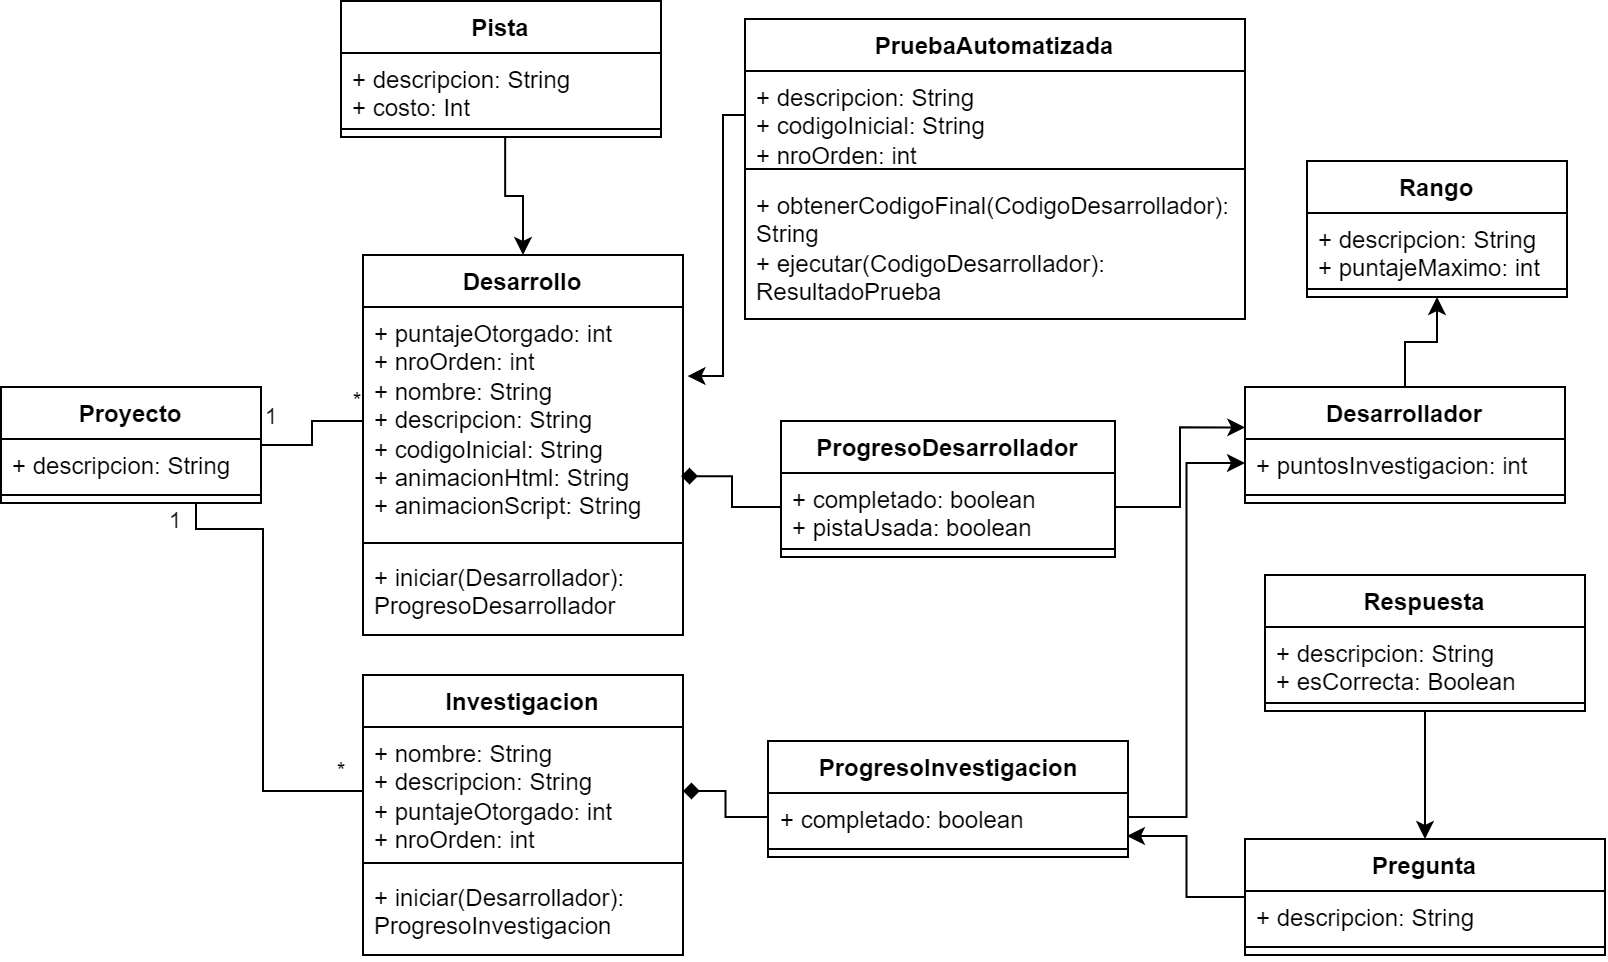

The diagram above was exported from draw.io. Its source (the exported page's mxGraphModel, read from the mxfile embedded in the PNG):
<mxGraphModel dx="875" dy="472" grid="1" gridSize="10" guides="1" tooltips="1" connect="1" arrows="1" fold="1" page="1" pageScale="1" pageWidth="827" pageHeight="1169" math="0" shadow="0">
  <root>
    <mxCell id="0" />
    <mxCell id="1" parent="0" />
    <mxCell id="NpUByMZdOAuEEFdUSkeC-50" style="edgeStyle=orthogonalEdgeStyle;rounded=0;orthogonalLoop=1;jettySize=auto;html=1;endArrow=none;endFill=0;" edge="1" parent="1" source="NpUByMZdOAuEEFdUSkeC-9" target="NpUByMZdOAuEEFdUSkeC-31">
      <mxGeometry relative="1" as="geometry" />
    </mxCell>
    <mxCell id="NpUByMZdOAuEEFdUSkeC-51" value="1" style="edgeLabel;html=1;align=center;verticalAlign=middle;resizable=0;points=[];" vertex="1" connectable="0" parent="NpUByMZdOAuEEFdUSkeC-50">
      <mxGeometry x="-0.8529" relative="1" as="geometry">
        <mxPoint y="-14" as="offset" />
      </mxGeometry>
    </mxCell>
    <mxCell id="NpUByMZdOAuEEFdUSkeC-52" value="*" style="edgeLabel;html=1;align=center;verticalAlign=middle;resizable=0;points=[];" vertex="1" connectable="0" parent="NpUByMZdOAuEEFdUSkeC-50">
      <mxGeometry x="0.8713" relative="1" as="geometry">
        <mxPoint y="-10" as="offset" />
      </mxGeometry>
    </mxCell>
    <mxCell id="NpUByMZdOAuEEFdUSkeC-9" value="Proyecto&lt;br&gt;" style="swimlane;fontStyle=1;align=center;verticalAlign=top;childLayout=stackLayout;horizontal=1;startSize=26;horizontalStack=0;resizeParent=1;resizeParentMax=0;resizeLast=0;collapsible=1;marginBottom=0;whiteSpace=wrap;html=1;" vertex="1" parent="1">
      <mxGeometry x="3" y="263" width="130" height="58" as="geometry" />
    </mxCell>
    <mxCell id="NpUByMZdOAuEEFdUSkeC-10" value="+ descripcion: String" style="text;strokeColor=none;fillColor=none;align=left;verticalAlign=top;spacingLeft=4;spacingRight=4;overflow=hidden;rotatable=0;points=[[0,0.5],[1,0.5]];portConstraint=eastwest;whiteSpace=wrap;html=1;" vertex="1" parent="NpUByMZdOAuEEFdUSkeC-9">
      <mxGeometry y="26" width="130" height="24" as="geometry" />
    </mxCell>
    <mxCell id="NpUByMZdOAuEEFdUSkeC-11" value="" style="line;strokeWidth=1;fillColor=none;align=left;verticalAlign=middle;spacingTop=-1;spacingLeft=3;spacingRight=3;rotatable=0;labelPosition=right;points=[];portConstraint=eastwest;strokeColor=inherit;" vertex="1" parent="NpUByMZdOAuEEFdUSkeC-9">
      <mxGeometry y="50" width="130" height="8" as="geometry" />
    </mxCell>
    <mxCell id="NpUByMZdOAuEEFdUSkeC-18" value="Investigacion" style="swimlane;fontStyle=1;align=center;verticalAlign=top;childLayout=stackLayout;horizontal=1;startSize=26;horizontalStack=0;resizeParent=1;resizeParentMax=0;resizeLast=0;collapsible=1;marginBottom=0;whiteSpace=wrap;html=1;" vertex="1" parent="1">
      <mxGeometry x="184" y="407" width="160" height="140" as="geometry" />
    </mxCell>
    <mxCell id="NpUByMZdOAuEEFdUSkeC-19" value="+ nombre: String&lt;br&gt;+ descripcion: String&lt;br&gt;+ puntajeOtorgado: int&lt;br&gt;+ nroOrden: int" style="text;strokeColor=none;fillColor=none;align=left;verticalAlign=top;spacingLeft=4;spacingRight=4;overflow=hidden;rotatable=0;points=[[0,0.5],[1,0.5]];portConstraint=eastwest;whiteSpace=wrap;html=1;" vertex="1" parent="NpUByMZdOAuEEFdUSkeC-18">
      <mxGeometry y="26" width="160" height="64" as="geometry" />
    </mxCell>
    <mxCell id="NpUByMZdOAuEEFdUSkeC-20" value="" style="line;strokeWidth=1;fillColor=none;align=left;verticalAlign=middle;spacingTop=-1;spacingLeft=3;spacingRight=3;rotatable=0;labelPosition=right;points=[];portConstraint=eastwest;strokeColor=inherit;" vertex="1" parent="NpUByMZdOAuEEFdUSkeC-18">
      <mxGeometry y="90" width="160" height="8" as="geometry" />
    </mxCell>
    <mxCell id="NpUByMZdOAuEEFdUSkeC-21" value="+ iniciar(Desarrollador): ProgresoInvestigacion" style="text;strokeColor=none;fillColor=none;align=left;verticalAlign=top;spacingLeft=4;spacingRight=4;overflow=hidden;rotatable=0;points=[[0,0.5],[1,0.5]];portConstraint=eastwest;whiteSpace=wrap;html=1;" vertex="1" parent="NpUByMZdOAuEEFdUSkeC-18">
      <mxGeometry y="98" width="160" height="42" as="geometry" />
    </mxCell>
    <mxCell id="NpUByMZdOAuEEFdUSkeC-76" style="edgeStyle=orthogonalEdgeStyle;rounded=0;orthogonalLoop=1;jettySize=auto;html=1;exitX=0.5;exitY=0;exitDx=0;exitDy=0;entryX=0.5;entryY=1;entryDx=0;entryDy=0;" edge="1" parent="1" source="NpUByMZdOAuEEFdUSkeC-22" target="NpUByMZdOAuEEFdUSkeC-72">
      <mxGeometry relative="1" as="geometry">
        <mxPoint x="721.1600000000001" y="152.61" as="targetPoint" />
      </mxGeometry>
    </mxCell>
    <mxCell id="NpUByMZdOAuEEFdUSkeC-22" value="Desarrollador" style="swimlane;fontStyle=1;align=center;verticalAlign=top;childLayout=stackLayout;horizontal=1;startSize=26;horizontalStack=0;resizeParent=1;resizeParentMax=0;resizeLast=0;collapsible=1;marginBottom=0;whiteSpace=wrap;html=1;" vertex="1" parent="1">
      <mxGeometry x="625" y="263" width="160" height="58" as="geometry" />
    </mxCell>
    <mxCell id="NpUByMZdOAuEEFdUSkeC-23" value="+ puntosInvestigacion: int" style="text;strokeColor=none;fillColor=none;align=left;verticalAlign=top;spacingLeft=4;spacingRight=4;overflow=hidden;rotatable=0;points=[[0,0.5],[1,0.5]];portConstraint=eastwest;whiteSpace=wrap;html=1;" vertex="1" parent="NpUByMZdOAuEEFdUSkeC-22">
      <mxGeometry y="26" width="160" height="24" as="geometry" />
    </mxCell>
    <mxCell id="NpUByMZdOAuEEFdUSkeC-24" value="" style="line;strokeWidth=1;fillColor=none;align=left;verticalAlign=middle;spacingTop=-1;spacingLeft=3;spacingRight=3;rotatable=0;labelPosition=right;points=[];portConstraint=eastwest;strokeColor=inherit;" vertex="1" parent="NpUByMZdOAuEEFdUSkeC-22">
      <mxGeometry y="50" width="160" height="8" as="geometry" />
    </mxCell>
    <mxCell id="NpUByMZdOAuEEFdUSkeC-30" value="Desarrollo" style="swimlane;fontStyle=1;align=center;verticalAlign=top;childLayout=stackLayout;horizontal=1;startSize=26;horizontalStack=0;resizeParent=1;resizeParentMax=0;resizeLast=0;collapsible=1;marginBottom=0;whiteSpace=wrap;html=1;" vertex="1" parent="1">
      <mxGeometry x="184" y="197" width="160" height="190" as="geometry" />
    </mxCell>
    <mxCell id="NpUByMZdOAuEEFdUSkeC-31" value="+ puntajeOtorgado: int&lt;br&gt;+ nroOrden: int&lt;br&gt;+ nombre: String&lt;br&gt;+ descripcion: String&lt;br&gt;+ codigoInicial: String&lt;br&gt;+ animacionHtml: String&lt;br&gt;+ animacionScript: String" style="text;strokeColor=none;fillColor=none;align=left;verticalAlign=top;spacingLeft=4;spacingRight=4;overflow=hidden;rotatable=0;points=[[0,0.5],[1,0.5]];portConstraint=eastwest;whiteSpace=wrap;html=1;" vertex="1" parent="NpUByMZdOAuEEFdUSkeC-30">
      <mxGeometry y="26" width="160" height="114" as="geometry" />
    </mxCell>
    <mxCell id="NpUByMZdOAuEEFdUSkeC-32" value="" style="line;strokeWidth=1;fillColor=none;align=left;verticalAlign=middle;spacingTop=-1;spacingLeft=3;spacingRight=3;rotatable=0;labelPosition=right;points=[];portConstraint=eastwest;strokeColor=inherit;" vertex="1" parent="NpUByMZdOAuEEFdUSkeC-30">
      <mxGeometry y="140" width="160" height="8" as="geometry" />
    </mxCell>
    <mxCell id="NpUByMZdOAuEEFdUSkeC-33" value="+ iniciar(Desarrollador): ProgresoDesarrollador" style="text;strokeColor=none;fillColor=none;align=left;verticalAlign=top;spacingLeft=4;spacingRight=4;overflow=hidden;rotatable=0;points=[[0,0.5],[1,0.5]];portConstraint=eastwest;whiteSpace=wrap;html=1;" vertex="1" parent="NpUByMZdOAuEEFdUSkeC-30">
      <mxGeometry y="148" width="160" height="42" as="geometry" />
    </mxCell>
    <mxCell id="NpUByMZdOAuEEFdUSkeC-34" value="Pista" style="swimlane;fontStyle=1;align=center;verticalAlign=top;childLayout=stackLayout;horizontal=1;startSize=26;horizontalStack=0;resizeParent=1;resizeParentMax=0;resizeLast=0;collapsible=1;marginBottom=0;whiteSpace=wrap;html=1;" vertex="1" parent="1">
      <mxGeometry x="173" y="70" width="160" height="68" as="geometry" />
    </mxCell>
    <mxCell id="NpUByMZdOAuEEFdUSkeC-35" value="+ descripcion: String&lt;br&gt;+ costo: Int" style="text;strokeColor=none;fillColor=none;align=left;verticalAlign=top;spacingLeft=4;spacingRight=4;overflow=hidden;rotatable=0;points=[[0,0.5],[1,0.5]];portConstraint=eastwest;whiteSpace=wrap;html=1;" vertex="1" parent="NpUByMZdOAuEEFdUSkeC-34">
      <mxGeometry y="26" width="160" height="34" as="geometry" />
    </mxCell>
    <mxCell id="NpUByMZdOAuEEFdUSkeC-36" value="" style="line;strokeWidth=1;fillColor=none;align=left;verticalAlign=middle;spacingTop=-1;spacingLeft=3;spacingRight=3;rotatable=0;labelPosition=right;points=[];portConstraint=eastwest;strokeColor=inherit;" vertex="1" parent="NpUByMZdOAuEEFdUSkeC-34">
      <mxGeometry y="60" width="160" height="8" as="geometry" />
    </mxCell>
    <mxCell id="NpUByMZdOAuEEFdUSkeC-82" style="edgeStyle=orthogonalEdgeStyle;rounded=0;orthogonalLoop=1;jettySize=auto;html=1;entryX=0.997;entryY=0.895;entryDx=0;entryDy=0;entryPerimeter=0;" edge="1" parent="1" source="NpUByMZdOAuEEFdUSkeC-38" target="NpUByMZdOAuEEFdUSkeC-47">
      <mxGeometry relative="1" as="geometry">
        <mxPoint x="571" y="498.0000000000001" as="targetPoint" />
      </mxGeometry>
    </mxCell>
    <mxCell id="NpUByMZdOAuEEFdUSkeC-38" value="Pregunta" style="swimlane;fontStyle=1;align=center;verticalAlign=top;childLayout=stackLayout;horizontal=1;startSize=26;horizontalStack=0;resizeParent=1;resizeParentMax=0;resizeLast=0;collapsible=1;marginBottom=0;whiteSpace=wrap;html=1;" vertex="1" parent="1">
      <mxGeometry x="625" y="489" width="180" height="58" as="geometry" />
    </mxCell>
    <mxCell id="NpUByMZdOAuEEFdUSkeC-39" value="+ descripcion: String" style="text;strokeColor=none;fillColor=none;align=left;verticalAlign=top;spacingLeft=4;spacingRight=4;overflow=hidden;rotatable=0;points=[[0,0.5],[1,0.5]];portConstraint=eastwest;whiteSpace=wrap;html=1;" vertex="1" parent="NpUByMZdOAuEEFdUSkeC-38">
      <mxGeometry y="26" width="180" height="24" as="geometry" />
    </mxCell>
    <mxCell id="NpUByMZdOAuEEFdUSkeC-40" value="" style="line;strokeWidth=1;fillColor=none;align=left;verticalAlign=middle;spacingTop=-1;spacingLeft=3;spacingRight=3;rotatable=0;labelPosition=right;points=[];portConstraint=eastwest;strokeColor=inherit;" vertex="1" parent="NpUByMZdOAuEEFdUSkeC-38">
      <mxGeometry y="50" width="180" height="8" as="geometry" />
    </mxCell>
    <mxCell id="NpUByMZdOAuEEFdUSkeC-42" value="ProgresoDesarrollador" style="swimlane;fontStyle=1;align=center;verticalAlign=top;childLayout=stackLayout;horizontal=1;startSize=26;horizontalStack=0;resizeParent=1;resizeParentMax=0;resizeLast=0;collapsible=1;marginBottom=0;whiteSpace=wrap;html=1;" vertex="1" parent="1">
      <mxGeometry x="393" y="280" width="167" height="68" as="geometry" />
    </mxCell>
    <mxCell id="NpUByMZdOAuEEFdUSkeC-43" value="+ completado: boolean&lt;br&gt;+ pistaUsada: boolean" style="text;strokeColor=none;fillColor=none;align=left;verticalAlign=top;spacingLeft=4;spacingRight=4;overflow=hidden;rotatable=0;points=[[0,0.5],[1,0.5]];portConstraint=eastwest;whiteSpace=wrap;html=1;" vertex="1" parent="NpUByMZdOAuEEFdUSkeC-42">
      <mxGeometry y="26" width="167" height="34" as="geometry" />
    </mxCell>
    <mxCell id="NpUByMZdOAuEEFdUSkeC-44" value="" style="line;strokeWidth=1;fillColor=none;align=left;verticalAlign=middle;spacingTop=-1;spacingLeft=3;spacingRight=3;rotatable=0;labelPosition=right;points=[];portConstraint=eastwest;strokeColor=inherit;" vertex="1" parent="NpUByMZdOAuEEFdUSkeC-42">
      <mxGeometry y="60" width="167" height="8" as="geometry" />
    </mxCell>
    <mxCell id="NpUByMZdOAuEEFdUSkeC-46" value="ProgresoInvestigacion" style="swimlane;fontStyle=1;align=center;verticalAlign=top;childLayout=stackLayout;horizontal=1;startSize=26;horizontalStack=0;resizeParent=1;resizeParentMax=0;resizeLast=0;collapsible=1;marginBottom=0;whiteSpace=wrap;html=1;" vertex="1" parent="1">
      <mxGeometry x="386.5" y="440" width="180" height="58" as="geometry" />
    </mxCell>
    <mxCell id="NpUByMZdOAuEEFdUSkeC-47" value="+ completado: boolean" style="text;strokeColor=none;fillColor=none;align=left;verticalAlign=top;spacingLeft=4;spacingRight=4;overflow=hidden;rotatable=0;points=[[0,0.5],[1,0.5]];portConstraint=eastwest;whiteSpace=wrap;html=1;" vertex="1" parent="NpUByMZdOAuEEFdUSkeC-46">
      <mxGeometry y="26" width="180" height="24" as="geometry" />
    </mxCell>
    <mxCell id="NpUByMZdOAuEEFdUSkeC-48" value="" style="line;strokeWidth=1;fillColor=none;align=left;verticalAlign=middle;spacingTop=-1;spacingLeft=3;spacingRight=3;rotatable=0;labelPosition=right;points=[];portConstraint=eastwest;strokeColor=inherit;" vertex="1" parent="NpUByMZdOAuEEFdUSkeC-46">
      <mxGeometry y="50" width="180" height="8" as="geometry" />
    </mxCell>
    <mxCell id="NpUByMZdOAuEEFdUSkeC-58" value="PruebaAutomatizada" style="swimlane;fontStyle=1;align=center;verticalAlign=top;childLayout=stackLayout;horizontal=1;startSize=26;horizontalStack=0;resizeParent=1;resizeParentMax=0;resizeLast=0;collapsible=1;marginBottom=0;whiteSpace=wrap;html=1;" vertex="1" parent="1">
      <mxGeometry x="375" y="79" width="250" height="150" as="geometry" />
    </mxCell>
    <mxCell id="NpUByMZdOAuEEFdUSkeC-59" value="+ descripcion: String&lt;br&gt;+ codigoInicial: String&lt;br&gt;+ nroOrden: int" style="text;strokeColor=none;fillColor=none;align=left;verticalAlign=top;spacingLeft=4;spacingRight=4;overflow=hidden;rotatable=0;points=[[0,0.5],[1,0.5]];portConstraint=eastwest;whiteSpace=wrap;html=1;" vertex="1" parent="NpUByMZdOAuEEFdUSkeC-58">
      <mxGeometry y="26" width="250" height="44" as="geometry" />
    </mxCell>
    <mxCell id="NpUByMZdOAuEEFdUSkeC-60" value="" style="line;strokeWidth=1;fillColor=none;align=left;verticalAlign=middle;spacingTop=-1;spacingLeft=3;spacingRight=3;rotatable=0;labelPosition=right;points=[];portConstraint=eastwest;strokeColor=inherit;" vertex="1" parent="NpUByMZdOAuEEFdUSkeC-58">
      <mxGeometry y="70" width="250" height="10" as="geometry" />
    </mxCell>
    <mxCell id="NpUByMZdOAuEEFdUSkeC-61" value="+ obtenerCodigoFinal(CodigoDesarrollador):&amp;nbsp; String&lt;br&gt;+&amp;nbsp;ejecutar&lt;span style=&quot;background-color: initial;&quot;&gt;(CodigoDesarrollador): ResultadoPrueba&lt;/span&gt;" style="text;strokeColor=none;fillColor=none;align=left;verticalAlign=top;spacingLeft=4;spacingRight=4;overflow=hidden;rotatable=0;points=[[0,0.5],[1,0.5]];portConstraint=eastwest;whiteSpace=wrap;html=1;" vertex="1" parent="NpUByMZdOAuEEFdUSkeC-58">
      <mxGeometry y="80" width="250" height="70" as="geometry" />
    </mxCell>
    <mxCell id="NpUByMZdOAuEEFdUSkeC-63" style="edgeStyle=orthogonalEdgeStyle;rounded=0;orthogonalLoop=1;jettySize=auto;html=1;exitX=0.513;exitY=1.016;exitDx=0;exitDy=0;entryX=0.5;entryY=0;entryDx=0;entryDy=0;endArrow=classic;endFill=1;exitPerimeter=0;" edge="1" parent="1" source="NpUByMZdOAuEEFdUSkeC-36" target="NpUByMZdOAuEEFdUSkeC-30">
      <mxGeometry relative="1" as="geometry">
        <mxPoint x="263.6500000000001" y="141.39" as="sourcePoint" />
      </mxGeometry>
    </mxCell>
    <mxCell id="NpUByMZdOAuEEFdUSkeC-68" style="edgeStyle=orthogonalEdgeStyle;rounded=0;orthogonalLoop=1;jettySize=auto;html=1;exitX=0.75;exitY=1;exitDx=0;exitDy=0;entryX=0;entryY=0.5;entryDx=0;entryDy=0;endArrow=none;endFill=0;" edge="1" parent="1" source="NpUByMZdOAuEEFdUSkeC-9" target="NpUByMZdOAuEEFdUSkeC-19">
      <mxGeometry relative="1" as="geometry">
        <mxPoint x="133" y="334" as="sourcePoint" />
        <Array as="points">
          <mxPoint x="100" y="334" />
          <mxPoint x="134" y="334" />
          <mxPoint x="134" y="465" />
        </Array>
      </mxGeometry>
    </mxCell>
    <mxCell id="NpUByMZdOAuEEFdUSkeC-69" value="1" style="edgeLabel;html=1;align=center;verticalAlign=middle;resizable=0;points=[];" vertex="1" connectable="0" parent="1">
      <mxGeometry x="90" y="330" as="geometry" />
    </mxCell>
    <mxCell id="NpUByMZdOAuEEFdUSkeC-70" value="*" style="edgeLabel;html=1;align=center;verticalAlign=middle;resizable=0;points=[];" vertex="1" connectable="0" parent="1">
      <mxGeometry x="173" y="455" as="geometry" />
    </mxCell>
    <mxCell id="NpUByMZdOAuEEFdUSkeC-72" value="Rango" style="swimlane;fontStyle=1;align=center;verticalAlign=top;childLayout=stackLayout;horizontal=1;startSize=26;horizontalStack=0;resizeParent=1;resizeParentMax=0;resizeLast=0;collapsible=1;marginBottom=0;whiteSpace=wrap;html=1;" vertex="1" parent="1">
      <mxGeometry x="656" y="150" width="130" height="68" as="geometry" />
    </mxCell>
    <mxCell id="NpUByMZdOAuEEFdUSkeC-73" value="+ descripcion: String&lt;br&gt;+ puntajeMaximo: int" style="text;strokeColor=none;fillColor=none;align=left;verticalAlign=top;spacingLeft=4;spacingRight=4;overflow=hidden;rotatable=0;points=[[0,0.5],[1,0.5]];portConstraint=eastwest;whiteSpace=wrap;html=1;" vertex="1" parent="NpUByMZdOAuEEFdUSkeC-72">
      <mxGeometry y="26" width="130" height="34" as="geometry" />
    </mxCell>
    <mxCell id="NpUByMZdOAuEEFdUSkeC-74" value="" style="line;strokeWidth=1;fillColor=none;align=left;verticalAlign=middle;spacingTop=-1;spacingLeft=3;spacingRight=3;rotatable=0;labelPosition=right;points=[];portConstraint=eastwest;strokeColor=inherit;" vertex="1" parent="NpUByMZdOAuEEFdUSkeC-72">
      <mxGeometry y="60" width="130" height="8" as="geometry" />
    </mxCell>
    <mxCell id="NpUByMZdOAuEEFdUSkeC-78" style="edgeStyle=orthogonalEdgeStyle;rounded=0;orthogonalLoop=1;jettySize=auto;html=1;entryX=0.001;entryY=-0.242;entryDx=0;entryDy=0;entryPerimeter=0;" edge="1" parent="1" source="NpUByMZdOAuEEFdUSkeC-43" target="NpUByMZdOAuEEFdUSkeC-23">
      <mxGeometry relative="1" as="geometry" />
    </mxCell>
    <mxCell id="NpUByMZdOAuEEFdUSkeC-81" style="edgeStyle=orthogonalEdgeStyle;rounded=0;orthogonalLoop=1;jettySize=auto;html=1;entryX=0;entryY=0.5;entryDx=0;entryDy=0;" edge="1" parent="1" source="NpUByMZdOAuEEFdUSkeC-47" target="NpUByMZdOAuEEFdUSkeC-23">
      <mxGeometry relative="1" as="geometry">
        <mxPoint x="641" y="298.0000000000001" as="targetPoint" />
      </mxGeometry>
    </mxCell>
    <mxCell id="NpUByMZdOAuEEFdUSkeC-87" style="edgeStyle=orthogonalEdgeStyle;rounded=0;orthogonalLoop=1;jettySize=auto;html=1;" edge="1" parent="1" source="NpUByMZdOAuEEFdUSkeC-83" target="NpUByMZdOAuEEFdUSkeC-38">
      <mxGeometry relative="1" as="geometry" />
    </mxCell>
    <mxCell id="NpUByMZdOAuEEFdUSkeC-83" value="Respuesta" style="swimlane;fontStyle=1;align=center;verticalAlign=top;childLayout=stackLayout;horizontal=1;startSize=26;horizontalStack=0;resizeParent=1;resizeParentMax=0;resizeLast=0;collapsible=1;marginBottom=0;whiteSpace=wrap;html=1;" vertex="1" parent="1">
      <mxGeometry x="635" y="357" width="160" height="68" as="geometry" />
    </mxCell>
    <mxCell id="NpUByMZdOAuEEFdUSkeC-84" value="+ descripcion: String&lt;br&gt;+ esCorrecta: Boolean" style="text;strokeColor=none;fillColor=none;align=left;verticalAlign=top;spacingLeft=4;spacingRight=4;overflow=hidden;rotatable=0;points=[[0,0.5],[1,0.5]];portConstraint=eastwest;whiteSpace=wrap;html=1;" vertex="1" parent="NpUByMZdOAuEEFdUSkeC-83">
      <mxGeometry y="26" width="160" height="34" as="geometry" />
    </mxCell>
    <mxCell id="NpUByMZdOAuEEFdUSkeC-85" value="" style="line;strokeWidth=1;fillColor=none;align=left;verticalAlign=middle;spacingTop=-1;spacingLeft=3;spacingRight=3;rotatable=0;labelPosition=right;points=[];portConstraint=eastwest;strokeColor=inherit;" vertex="1" parent="NpUByMZdOAuEEFdUSkeC-83">
      <mxGeometry y="60" width="160" height="8" as="geometry" />
    </mxCell>
    <mxCell id="NpUByMZdOAuEEFdUSkeC-88" style="edgeStyle=orthogonalEdgeStyle;rounded=0;orthogonalLoop=1;jettySize=auto;html=1;exitX=0;exitY=0.5;exitDx=0;exitDy=0;entryX=1;entryY=0.5;entryDx=0;entryDy=0;endArrow=diamond;endFill=1;" edge="1" parent="1" source="NpUByMZdOAuEEFdUSkeC-47" target="NpUByMZdOAuEEFdUSkeC-19">
      <mxGeometry relative="1" as="geometry" />
    </mxCell>
    <mxCell id="NpUByMZdOAuEEFdUSkeC-89" style="edgeStyle=orthogonalEdgeStyle;rounded=0;orthogonalLoop=1;jettySize=auto;html=1;entryX=0.994;entryY=0.742;entryDx=0;entryDy=0;entryPerimeter=0;endArrow=diamond;endFill=1;" edge="1" parent="1" source="NpUByMZdOAuEEFdUSkeC-43" target="NpUByMZdOAuEEFdUSkeC-31">
      <mxGeometry relative="1" as="geometry" />
    </mxCell>
    <mxCell id="NpUByMZdOAuEEFdUSkeC-90" style="edgeStyle=orthogonalEdgeStyle;rounded=0;orthogonalLoop=1;jettySize=auto;html=1;entryX=1.014;entryY=0.303;entryDx=0;entryDy=0;entryPerimeter=0;" edge="1" parent="1" source="NpUByMZdOAuEEFdUSkeC-59" target="NpUByMZdOAuEEFdUSkeC-31">
      <mxGeometry relative="1" as="geometry">
        <Array as="points">
          <mxPoint x="364" y="127" />
          <mxPoint x="364" y="257" />
        </Array>
      </mxGeometry>
    </mxCell>
  </root>
</mxGraphModel>